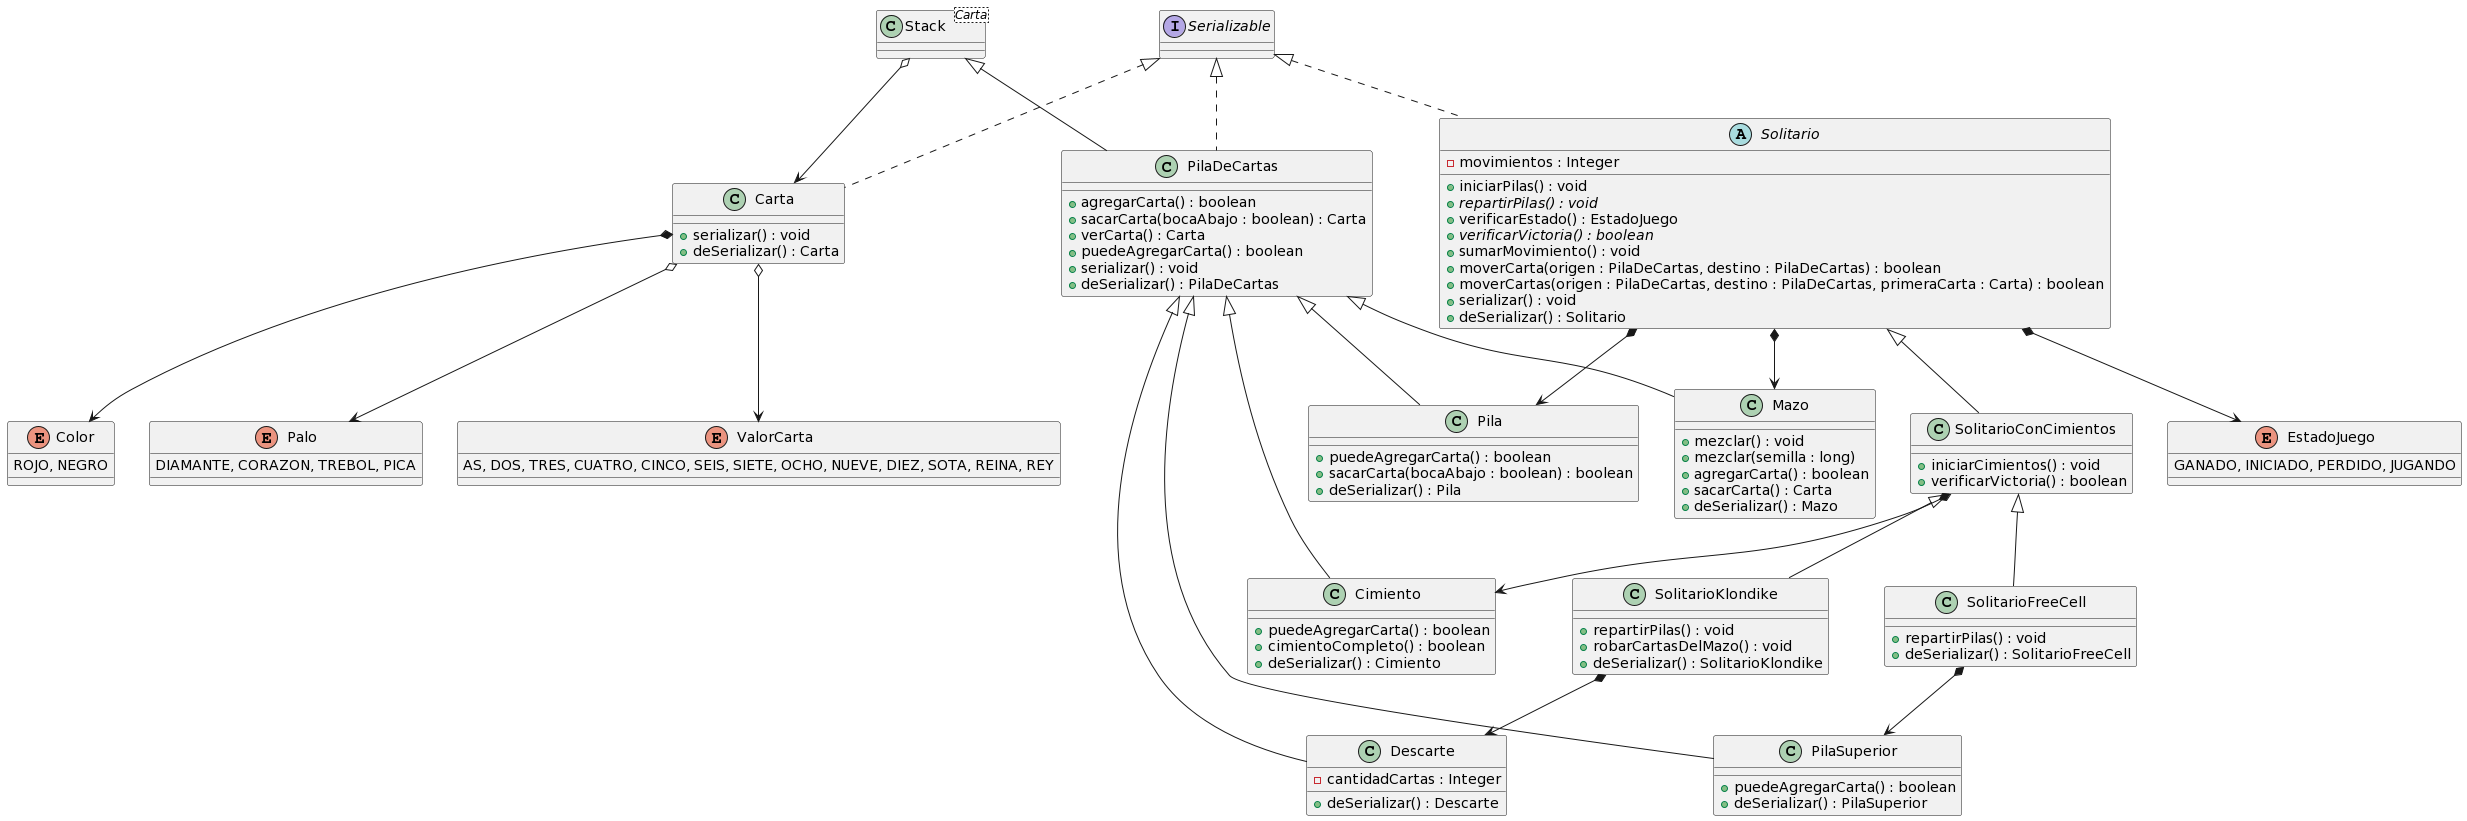

The diagram above was rendered by PlantUML. Its source (embedded in the PNG):
@startuml
class Stack<Carta>{}
class Carta{
  +serializar() : void
  +deSerializar() : Carta
}
class PilaDeCartas{
  +agregarCarta() : boolean
  +sacarCarta(bocaAbajo : boolean) : Carta
  +verCarta() : Carta
  +puedeAgregarCarta() : boolean
  +serializar() : void
  +deSerializar() : PilaDeCartas
}
enum Color{
  ROJO, NEGRO
}
enum Palo{
  DIAMANTE, CORAZON, TREBOL, PICA
}
enum ValorCarta{
  AS, DOS, TRES, CUATRO, CINCO, SEIS, SIETE, OCHO, NUEVE, DIEZ, SOTA, REINA, REY
}

enum EstadoJuego{
  GANADO, INICIADO, PERDIDO, JUGANDO
}

abstract class Solitario{
  -movimientos : Integer
  +iniciarPilas() : void
  +repartirPilas() : {abstract} void
  +verificarEstado() : EstadoJuego
  +verificarVictoria() : {abstract} boolean
  +sumarMovimiento() : void
  +moverCarta(origen : PilaDeCartas, destino : PilaDeCartas) : boolean
  +moverCartas(origen : PilaDeCartas, destino : PilaDeCartas, primeraCarta : Carta) : boolean
  +serializar() : void
  +deSerializar() : Solitario
}

class SolitarioConCimientos{
  +iniciarCimientos() : void
  +verificarVictoria() : boolean
}

class SolitarioFreeCell{
  +repartirPilas() : void
  +deSerializar() : SolitarioFreeCell
}

class Cimiento{
  +puedeAgregarCarta() : boolean
  +cimientoCompleto() : boolean
  +deSerializar() : Cimiento
}

class Descarte{
  - cantidadCartas : Integer
  +deSerializar() : Descarte
}

class Mazo{
  +mezclar() : void
  +mezclar(semilla : long)
  +agregarCarta() : boolean
  +sacarCarta() : Carta
  +deSerializar() : Mazo
}

class Pila{
  +puedeAgregarCarta() : boolean
  +sacarCarta(bocaAbajo : boolean) : boolean
  +deSerializar() : Pila
}


class SolitarioKlondike{
  +repartirPilas() : void
  +robarCartasDelMazo() : void
  +deSerializar() : SolitarioKlondike
}

class PilaSuperior{
  +puedeAgregarCarta() : boolean
  +deSerializar() : PilaSuperior
}

interface Serializable {}

Serializable <|.. PilaDeCartas
Serializable <|.. Solitario
Serializable <|.. Carta
Stack o--> Carta
Stack <|-- PilaDeCartas
PilaDeCartas <|-- Mazo
PilaDeCartas <|-- Pila
PilaDeCartas <|-- Cimiento
PilaDeCartas <|-- Descarte
PilaDeCartas <|-- PilaSuperior
Carta o--> Palo
Carta *--> Color
Carta o--> ValorCarta
Solitario *--> Mazo
Solitario *--> Pila
Solitario *--> EstadoJuego
SolitarioConCimientos *--> Cimiento
Solitario <|-- SolitarioConCimientos
SolitarioConCimientos <|-- SolitarioKlondike
SolitarioConCimientos <|-- SolitarioFreeCell
SolitarioKlondike *--> Descarte
SolitarioFreeCell *--> PilaSuperior
@enduml